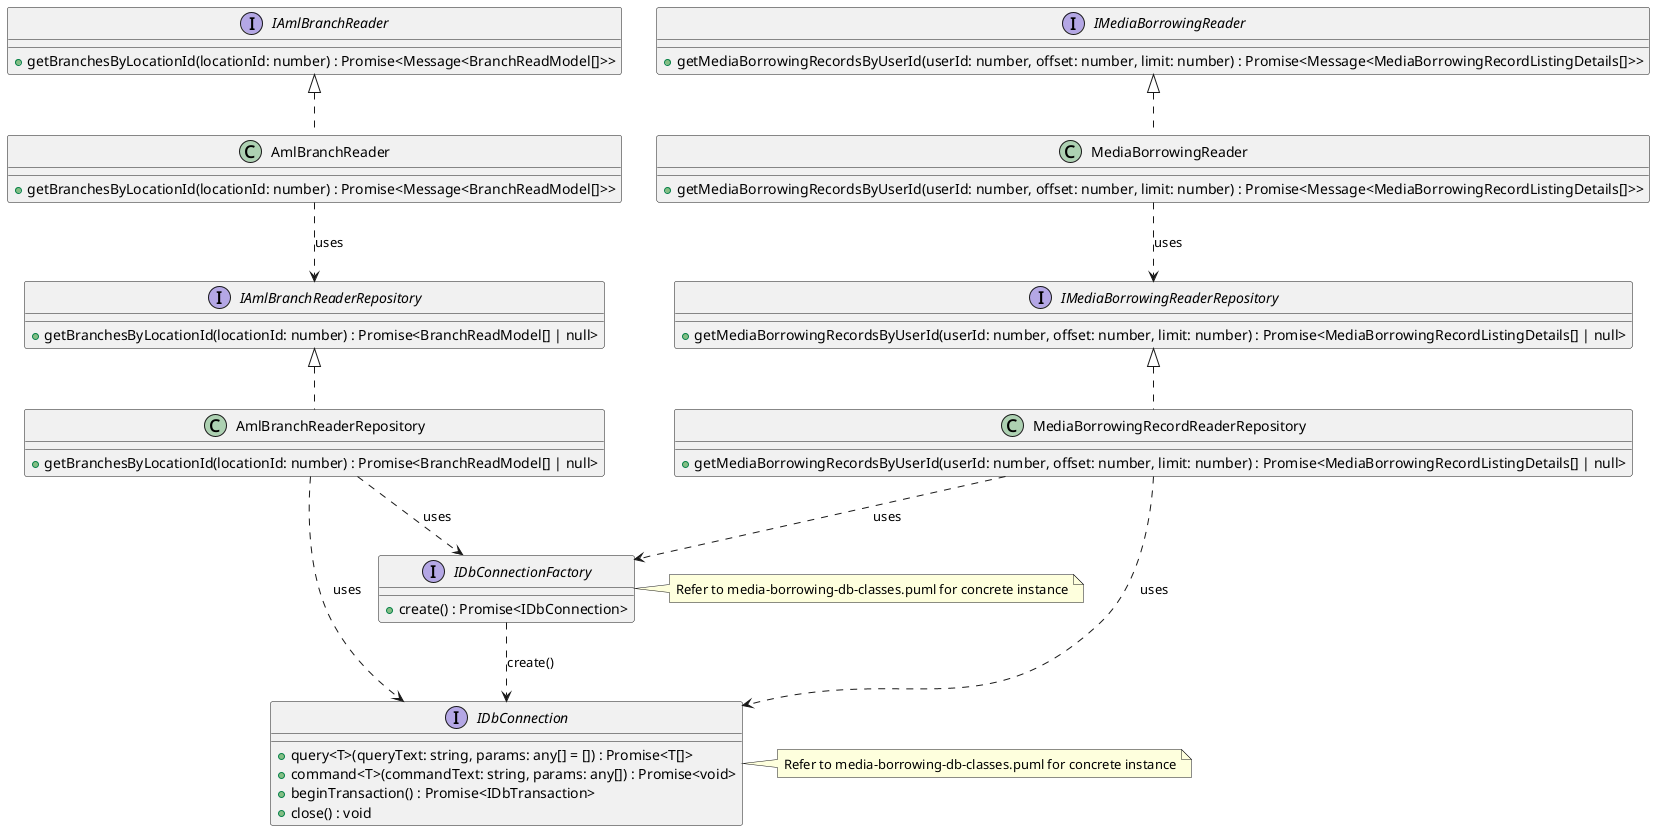

The diagram above was rendered by PlantUML. Its source (embedded in the PNG):
@startuml

interface IDbConnectionFactory {
    +create() : Promise<IDbConnection>
}

interface IDbConnection {
    +query<T>(queryText: string, params: any[] = []) : Promise<T[]>
    +command<T>(commandText: string, params: any[]) : Promise<void>
    +beginTransaction() : Promise<IDbTransaction>
    +close() : void
}

interface IAmlBranchReader {
    +getBranchesByLocationId(locationId: number) : Promise<Message<BranchReadModel[]>>
}

interface IAmlBranchReaderRepository {
    +getBranchesByLocationId(locationId: number) : Promise<BranchReadModel[] | null>
}

class AmlBranchReader implements IAmlBranchReader {
    +getBranchesByLocationId(locationId: number) : Promise<Message<BranchReadModel[]>>
}

class AmlBranchReaderRepository implements IAmlBranchReaderRepository {
    +getBranchesByLocationId(locationId: number) : Promise<BranchReadModel[] | null>
}

interface IMediaBorrowingReader {
    +getMediaBorrowingRecordsByUserId(userId: number, offset: number, limit: number) : Promise<Message<MediaBorrowingRecordListingDetails[]>>
}

interface IMediaBorrowingReaderRepository {
    +getMediaBorrowingRecordsByUserId(userId: number, offset: number, limit: number) : Promise<MediaBorrowingRecordListingDetails[] | null>
}

class MediaBorrowingReader implements IMediaBorrowingReader {
    +getMediaBorrowingRecordsByUserId(userId: number, offset: number, limit: number) : Promise<Message<MediaBorrowingRecordListingDetails[]>>
}

class MediaBorrowingRecordReaderRepository implements IMediaBorrowingReaderRepository {
    +getMediaBorrowingRecordsByUserId(userId: number, offset: number, limit: number) : Promise<MediaBorrowingRecordListingDetails[] | null>
}

note right of IDbConnectionFactory
  Refer to media-borrowing-db-classes.puml for concrete instance
end note

note right of IDbConnection
  Refer to media-borrowing-db-classes.puml for concrete instance
end note

IDbConnectionFactory ..> IDbConnection : create()
AmlBranchReader ..> IAmlBranchReaderRepository : uses
AmlBranchReaderRepository ..> IDbConnectionFactory : uses
AmlBranchReaderRepository ..> IDbConnection : uses

MediaBorrowingReader ..> IMediaBorrowingReaderRepository : uses
MediaBorrowingRecordReaderRepository ..> IDbConnectionFactory : uses
MediaBorrowingRecordReaderRepository ..> IDbConnection : uses

@enduml